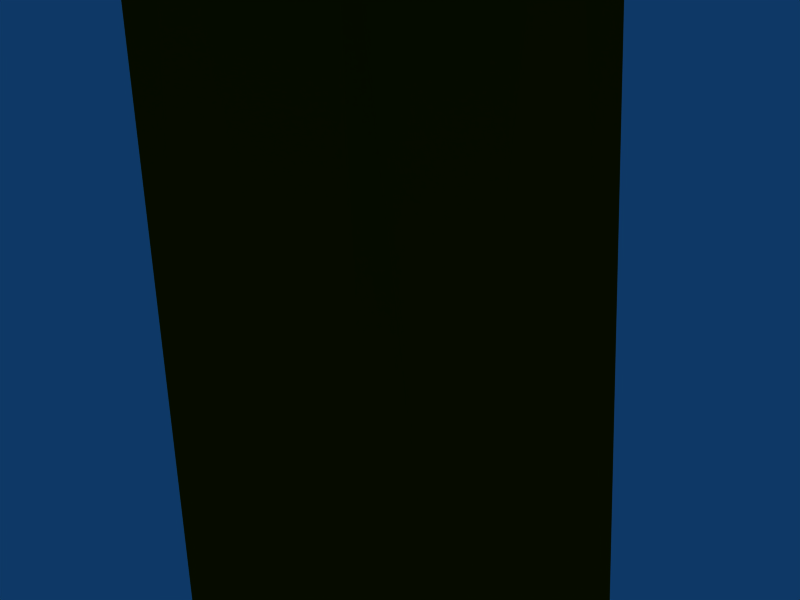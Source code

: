# Source: tree3.blend  (saved by Blender 2.49.2; exported with 4.5.12 LTS)
import bpy
from mathutils import Matrix  # noqa: F401  (used for matrix-valued properties, if any)

bpy.ops.wm.read_factory_settings(use_empty=True)
scene = bpy.context.scene
scene.name = 'Scene'

# ---- collections
col_collection_1 = bpy.data.collections.new('Collection 1'); scene.collection.children.link(col_collection_1)

# ---- materials (node trees are filled in below, after node groups)
mat_material_003 = bpy.data.materials.new('Material.003')
mat_material_003.alpha_threshold = 0.0
mat_material_003.diffuse_color = (0.4157, 0.2078, 0.0, 1.0)
mat_material_003.roughness = 0.5
mat_material_003.line_color = (0.0, 0.0, 0.0, 1.0)
mat_material_004 = bpy.data.materials.new('Material.004')
mat_material_004.alpha_threshold = 0.0
mat_material_004.diffuse_color = (0.07451, 0.2549, 0.0549, 1.0)
mat_material_004.roughness = 0.5
mat_material_004.line_color = (0.0, 0.0, 0.0, 1.0)

# ---- material node trees

# ---- world
world_world = bpy.data.worlds.new('World'); scene.world = world_world
world_world.color = (0.05656, 0.2208, 0.4)
world_world.use_sun_shadow = False
world_world.sun_shadow_jitter_overblur = 0.0
world_world.cycles.sampling_method = 'MANUAL'
world_world.cycles.sample_map_resolution = 256

# ---- cameras
cam_camera = bpy.data.cameras.new('Camera')
cam_camera.passepartout_alpha = 0.2
cam_camera.clip_end = 100.0
cam_camera.lens = 35.0
cam_camera.ortho_scale = 7.314
cam_camera.show_passepartout = False
cam_camera.show_safe_areas = True
cam_camera.dof.focus_distance = 0.0
cam_camera.dof.aperture_fstop = 128.0

# ---- lights
light_spot = bpy.data.lights.new('Spot', 'POINT')
light_spot.transmission_factor = 0.0
light_spot.cutoff_distance = 30.0
light_spot.energy = 100.0
light_spot.shadow_buffer_clip_start = 1.001
light_spot.shadow_soft_size = 1.0
light_spot.shadow_maximum_resolution = 0.006
light_spot.use_absolute_resolution = True
light_spot.cycles.use_multiple_importance_sampling = False

# ---- meshes
me_mesh_003 = bpy.data.meshes.new('Mesh.003')
me_mesh_003.from_pydata([(2.088, 1.925, 6.296), (3.094, 2.861, -8.884), (3.268, -0.8915, 7.46), (0.5522, -3.718, 9.574), (2.748, -6.154, 11.61), (1.983, -2.045, 6.841), (2.543, -0.9774, 10.46), (2.424, -2.14, 10.13), (2.98, -6.315, 13.35), (0.08196, 3.329, -7.636), (-2.75, 0.3678, 6.731), (-2.777, -0.5642, 0.9136), (-2.187, 2.206, 1.886), (-0.09863, -2.463, 6.704), (2.158, -2.096, -6.268), (-2.407, -2.504, -7.367), (-1.797, 1.972, 9.203), (-2.006, 2.065, 2.564), (-1.074, 2.396, 2.228), (5.225, 0.6386, 7.953), (0.01867, 1.771, 11.78), (-1.352, 1.232, 11.94), (0.289, 1.488, 15.27), (-1.16, 0.9019, 18.55), (0.9822, -6.749, 13.19), (-0.05578, -2.489, 10.83), (-2.445, 1.246, -5.475), (-2.025, 2.034, -2.149), (-4.019, 2.861, -9.347), (2.895, 2.542, -9.394), (-5.072, 1.871, -8.403), (-0.43, -3.344, -9.22), (0.1631, 1.763, -9.4), (3.84, -0.1116, -9.555), (2.653, -1.111, -5.961), (1.87, -0.4784, 11.57), (1.576, 1.182, 11.22), (2.946, 0.09477, 10.56), (8.052, 4.18, 14.12), (7.705, 3.56, 9.584), (1.544, 1.87, 10.55), (7.444, 5.529, 13.99), (4.132, 2.072, 7.937), (2.245, 1.093, 10.9), (3.47, -2.84, -8.456), (-6.341, -2.171, 9.901), (1.293, -0.8994, 15.59), (1.342, 1.081, 14.72), (-0.6056, -1.584, 11.61), (-1.396, -0.4549, 13.06), (-4.187, -2.535, 12.05), (-6.029, -0.8963, 13.99), (-6.677, -2.293, 15.56), (-2.709, 0.03263, 10.75), (-2.514, 0.8296, 0.5584), (-2.396, 1.343, 0.7979), (1.205, 1.265, 17.91), (1.976, 3.973, 13.88), (0.8348, 4.396, 15.48), (0.7065, 2.328, 12.73), (0.2799, 2.585, 13.68), (0.6916, 5.363, 14.27), (1.767, 4.167, 14.98), (-2.177, -1.959, 6.795), (-2.113, -1.883, 10.76), (-2.836, -3.09, -8.466), (-4.96, -0.7503, 12.68), (4.299, 0.9461, -8.797), (-4.85, -1.832, 15.54), (-0.9671, -3.922, -8.089), (1.749, 5.705, 14.28), (2.012, 5.697, 17.22), (0.9909, 6.126, 17.23), (-1.068, -0.8856, 18.7), (9.951, 5.663, 14.15), (9.458, 4.208, 13.08), (8.247, 6.594, 15.9), (8.51, 4.67, 17.58), (7.326, 4.761, 17.61), (0.86, 0.4775, 19.32), (0.7436, -1.058, 18.78), (-4.377, 0.0575, -9.51), (7.711, 5.947, 18.22), (3.695, -2.967, -9.258)], [], [(0, 2, 1), (3, 5, 4), (6, 8, 7), (9, 0, 1), (10, 11, 63), (55, 17, 12), (13, 14, 5), (13, 15, 14), (16, 18, 17), (0, 19, 2), (0, 18, 16), (0, 9, 18), (10, 54, 11), (20, 16, 21), (21, 23, 22), (24, 6, 25), (55, 10, 17), (55, 27, 26), (15, 63, 11), (28, 9, 29), (15, 26, 30), (31, 32, 83), (33, 32, 29), (14, 34, 5), (11, 54, 26), (11, 26, 15), (6, 2, 19), (35, 37, 36), (6, 37, 35), (6, 35, 25), (37, 6, 19), (38, 19, 39), (40, 41, 39), (40, 42, 16), (37, 19, 38), (43, 41, 40), (1, 2, 34), (1, 34, 44), (26, 27, 9), (26, 9, 30), (44, 34, 14), (44, 14, 15), (12, 17, 18), (27, 18, 9), (45, 10, 63), (25, 3, 24), (35, 47, 46), (35, 46, 48), (49, 23, 21), (50, 45, 63), (51, 10, 45), (52, 45, 50), (16, 17, 10), (16, 10, 53), (54, 10, 55), (54, 55, 26), (27, 55, 12), (27, 12, 18), (42, 40, 39), (42, 39, 19), (40, 16, 20), (36, 47, 35), (8, 6, 24), (4, 24, 3), (22, 56, 47), (57, 47, 36), (22, 47, 58), (59, 57, 36), (20, 21, 22), (60, 22, 58), (61, 60, 58), (62, 58, 47), (2, 6, 7), (5, 7, 4), (63, 15, 13), (63, 13, 64), (81, 65, 30), (28, 30, 9), (53, 10, 51), (53, 66, 64), (64, 66, 50), (64, 50, 63), (83, 32, 33), (44, 67, 1), (51, 45, 52), (68, 52, 50), (15, 30, 65), (15, 69, 44), (64, 13, 25), (64, 49, 21), (57, 59, 70), (57, 70, 71), (58, 62, 71), (58, 72, 61), (56, 22, 23), (73, 23, 49), (51, 52, 68), (66, 68, 50), (51, 68, 66), (51, 66, 53), (74, 39, 41), (38, 41, 43), (75, 39, 74), (76, 74, 41), (75, 74, 77), (38, 78, 41), (53, 64, 21), (53, 21, 16), (79, 23, 73), (56, 46, 47), (48, 73, 49), (48, 49, 64), (80, 79, 73), (80, 73, 48), (57, 71, 62), (57, 62, 47), (40, 20, 36), (40, 36, 43), (59, 36, 20), (60, 20, 22), (8, 24, 4), (8, 4, 7), (48, 64, 25), (48, 25, 35), (13, 5, 3), (13, 3, 25), (43, 36, 37), (43, 37, 38), (5, 34, 2), (5, 2, 7), (38, 39, 75), (38, 75, 77), (71, 70, 72), (71, 72, 58), (61, 72, 70), (61, 70, 59), (32, 31, 81), (28, 81, 30), (77, 74, 82), (77, 78, 38), (82, 41, 78), (82, 78, 77), (29, 9, 1), (29, 1, 67), (28, 29, 32), (28, 32, 81), (79, 80, 56), (79, 56, 23), (80, 48, 46), (80, 46, 56), (0, 16, 42), (0, 42, 19), (33, 29, 67), (33, 67, 83), (65, 81, 31), (69, 31, 83), (83, 67, 44), (83, 44, 69), (65, 31, 69), (65, 69, 15), (82, 74, 76), (82, 76, 41), (59, 20, 60), (59, 60, 61)])
_uv = me_mesh_003.uv_layers.new(name='UVTex')
_uv.uv.foreach_set('vector', [0.625, 0.8032, 0.7812, 0.7786, 0.625, 0.9233, 0.5078, 0.4617, 0.625, 0.452, 0.6094, 0.4636, 0.8125, 0.7543, 0.625, 0.4957, 0.625, 0.4915, 0.5, 0.892, 0.625, 0.8032, 0.625, 0.9233, 0.2656, 0.7955, 0.2188, 0.8616, 0.125, 0.798, 0.375, 0.8616, 0.25, 0.8616, 0.3125, 0.8297, 0.4688, 0.4525, 0.625, 0.375, 0.625, 0.452, 0.4688, 0.4525, 0.375, 0.3637, 0.625, 0.375, 0.3594, 0.7666, 0.4323, 0.8435, 0.375, 0.8404, 0.625, 0.8032, 0.7188, 0.767, 0.7812, 0.7786, 0.625, 0.8032, 0.4323, 0.8435, 0.3594, 0.7666, 0.625, 0.8032, 0.5, 0.892, 0.4323, 0.8435, 0.2656, 0.7955, 0.3125, 0.8616, 0.2188, 0.8616, 0.5156, 0.75, 0.3594, 0.7666, 0.3867, 0.7031, 0.3867, 0.7031, 0.375, 0.6875, 0.5078, 0.75, 0.5, 0.4894, 0.625, 0.5625, 0.4531, 0.4957, 0.375, 0.8616, 0.2656, 0.7955, 0.375, 0.8191, 0.25, 0.8616, 0.375, 0.8616, 0.3125, 0.8717, 0.1562, 0.8863, 0.125, 0.798, 0.2188, 0.8616, 0.375, 1.0, 0.5, 0.892, 0.625, 1.0, 0.1562, 0.8863, 0.3125, 0.8717, 0.2969, 0.8977, 0.4688, 0.2188, 0.5156, 0.08594, 0.5938, 0.3012, 0.75, 1.0, 0.5156, 0.08594, 0.625, 0.0, 0.625, 0.375, 0.8125, 0.8717, 0.875, 0.798, 0.2188, 0.8616, 0.2812, 0.8616, 0.3125, 0.8717, 0.2188, 0.8616, 0.3125, 0.8717, 0.1562, 0.8863, 0.8125, 0.7543, 0.7812, 0.7786, 0.7188, 0.767, 0.625, 0.5938, 0.625, 0.625, 0.625, 0.7344, 0.625, 0.5625, 0.75, 0.75, 0.625, 0.5938, 0.625, 0.5625, 0.625, 0.5938, 0.4531, 0.4957, 0.75, 0.75, 0.625, 0.5625, 0.7188, 0.767, 0.75, 0.75, 0.7188, 0.767, 0.6875, 0.7638, 0.5938, 0.75, 0.625, 0.75, 0.6875, 0.7638, 0.5938, 0.75, 0.6172, 0.7709, 0.3594, 0.7666, 0.75, 0.75, 0.7188, 0.767, 0.75, 0.75, 0.6875, 0.75, 0.625, 0.75, 0.5938, 0.75, 0.625, 0.9233, 0.7812, 0.7786, 0.8125, 0.8717, 0.625, 0.9233, 0.8125, 0.8717, 0.875, 0.8977, 0.3125, 0.8717, 0.375, 0.8683, 0.5, 0.892, 0.3125, 0.8717, 0.5, 0.892, 0.2969, 0.8977, 0.875, 0.8977, 0.8125, 0.8717, 0.875, 0.875, 0.625, 0.3523, 0.625, 0.375, 0.375, 0.3637, 0.375, 0.851, 0.25, 0.8616, 0.4323, 0.8435, 0.375, 0.8683, 0.4323, 0.8435, 0.5, 0.892, 0.1875, 0.7941, 0.2656, 0.7955, 0.125, 0.798, 0.4531, 0.4957, 0.5078, 0.4617, 0.5, 0.4894, 0.625, 0.5938, 0.625, 0.7305, 0.6094, 0.5469, 0.625, 0.5938, 0.6094, 0.5469, 0.4688, 0.5, 0.375, 0.5938, 0.375, 0.6875, 0.3867, 0.7031, 0.125, 0.7527, 0.1875, 0.7941, 0.125, 0.798, 0.25, 0.7569, 0.2656, 0.7955, 0.1875, 0.7941, 0.1875, 0.7532, 0.1875, 0.7941, 0.125, 0.7527, 0.3594, 0.7666, 0.375, 0.8404, 0.2656, 0.7955, 0.3594, 0.7666, 0.2656, 0.7955, 0.25, 0.75, 0.3125, 0.8616, 0.2656, 0.7955, 0.375, 0.8616, 0.25, 0.8683, 0.25, 0.8616, 0.3125, 0.8717, 0.375, 0.875, 0.25, 0.875, 0.3125, 0.8297, 0.375, 0.8683, 0.375, 0.851, 0.4323, 0.8435, 0.6172, 0.7709, 0.5938, 0.75, 0.6875, 0.7638, 0.6172, 0.7709, 0.6875, 0.7638, 0.7188, 0.767, 0.5938, 0.75, 0.3594, 0.7666, 0.5156, 0.75, 0.625, 0.7344, 0.625, 0.7305, 0.625, 0.5938, 0.625, 0.4957, 0.625, 0.5625, 0.5, 0.4894, 0.6094, 0.4636, 0.5, 0.4894, 0.5078, 0.4617, 0.5078, 0.75, 0.5781, 0.7344, 0.625, 0.7305, 0.625, 0.75, 0.625, 0.7305, 0.625, 0.7344, 0.5078, 0.75, 0.625, 0.7305, 0.5312, 0.75, 0.5312, 0.75, 0.625, 0.75, 0.625, 0.7344, 0.5156, 0.75, 0.3867, 0.7031, 0.5078, 0.75, 0.5, 0.75, 0.5078, 0.75, 0.5312, 0.75, 0.5, 0.75, 0.5, 0.75, 0.5312, 0.75, 0.625, 0.75, 0.5312, 0.75, 0.625, 0.7305, 0.7812, 0.7786, 0.8125, 0.7543, 0.875, 0.7585, 0.625, 0.452, 0.625, 0.4915, 0.6094, 0.4636, 0.375, 0.452, 0.375, 0.3637, 0.4688, 0.4525, 0.375, 0.452, 0.4688, 0.4525, 0.375, 0.5156, 0.25, 1.0, 0.1562, 0.9488, 0.2969, 0.8977, 0.375, 1.0, 0.2969, 0.8977, 0.5, 0.892, 0.25, 0.75, 0.2656, 0.7955, 0.25, 0.7569, 0.25, 0.75, 0.25, 0.75, 0.125, 0.75, 0.125, 0.75, 0.25, 0.75, 0.125, 0.7527, 0.125, 0.75, 0.125, 0.7527, 0.125, 0.798, 0.5938, 0.3012, 0.5156, 0.08594, 0.625, 0.125, 0.875, 0.8977, 0.7188, 0.9233, 0.625, 0.9233, 0.25, 0.7569, 0.1875, 0.7941, 0.1875, 0.7532, 0.1562, 0.75, 0.1875, 0.7532, 0.125, 0.7527, 0.1562, 0.8863, 0.2969, 0.8977, 0.1562, 0.9488, 0.375, 0.3637, 0.4688, 0.3267, 0.625, 0.3523, 0.375, 0.5156, 0.4688, 0.4525, 0.4531, 0.4957, 0.375, 0.5156, 0.375, 0.5938, 0.3867, 0.7031, 0.625, 0.75, 0.5312, 0.75, 0.5938, 0.75, 0.625, 0.75, 0.5938, 0.75, 0.625, 0.75, 0.5312, 0.75, 0.625, 0.75, 0.625, 0.75, 0.5312, 0.75, 0.5234, 0.75, 0.5, 0.75, 0.5781, 0.7344, 0.5078, 0.75, 0.375, 0.6875, 0.3945, 0.5391, 0.375, 0.6875, 0.375, 0.5938, 0.25, 0.7569, 0.1875, 0.7532, 0.1562, 0.75, 0.25, 0.75, 0.1562, 0.75, 0.125, 0.7527, 0.25, 0.7569, 0.1562, 0.75, 0.25, 0.75, 0.25, 0.7569, 0.25, 0.75, 0.25, 0.75, 0.6875, 0.75, 0.6875, 0.7638, 0.625, 0.75, 0.75, 0.75, 0.625, 0.75, 0.6875, 0.75, 0.75, 0.75, 0.6875, 0.7638, 0.6875, 0.75, 0.625, 0.75, 0.6875, 0.75, 0.625, 0.75, 0.75, 0.75, 0.6875, 0.75, 0.75, 0.75, 0.75, 0.75, 0.7188, 0.75, 0.625, 0.75, 0.375, 0.625, 0.375, 0.5156, 0.3867, 0.7031, 0.375, 0.625, 0.3867, 0.7031, 0.3594, 0.7666, 0.5391, 0.6406, 0.375, 0.6875, 0.3945, 0.5391, 0.5781, 0.7344, 0.6094, 0.5469, 0.625, 0.7305, 0.4688, 0.5, 0.3945, 0.5391, 0.375, 0.5938, 0.4688, 0.5, 0.375, 0.5938, 0.375, 0.5156, 0.5469, 0.5, 0.5391, 0.6406, 0.3945, 0.5391, 0.5469, 0.5, 0.3945, 0.5391, 0.4688, 0.5, 0.625, 0.75, 0.625, 0.75, 0.625, 0.75, 0.625, 0.75, 0.625, 0.75, 0.625, 0.7305, 0.5938, 0.75, 0.5156, 0.75, 0.625, 0.7344, 0.5938, 0.75, 0.625, 0.7344, 0.625, 0.6875, 0.5312, 0.75, 0.625, 0.7344, 0.5156, 0.75, 0.5, 0.75, 0.5156, 0.75, 0.5078, 0.75, 0.625, 0.4957, 0.5, 0.4894, 0.6094, 0.4636, 0.625, 0.4957, 0.6094, 0.4636, 0.625, 0.4915, 0.4688, 0.5, 0.375, 0.5156, 0.4531, 0.4957, 0.4688, 0.5, 0.4531, 0.4957, 0.625, 0.5938, 0.4688, 0.4525, 0.625, 0.452, 0.5078, 0.4617, 0.4688, 0.4525, 0.5078, 0.4617, 0.4531, 0.4957, 0.625, 0.6875, 0.625, 0.7344, 0.625, 0.625, 0.6875, 0.75, 0.75, 0.75, 0.75, 0.75, 0.875, 0.798, 0.8125, 0.8717, 0.7812, 0.7786, 0.875, 0.798, 0.7812, 0.7786, 0.875, 0.7585, 0.75, 0.75, 0.6875, 0.7638, 0.75, 0.75, 0.75, 0.75, 0.75, 0.75, 0.75, 0.75, 0.625, 0.75, 0.5938, 0.75, 0.5234, 0.75, 0.625, 0.75, 0.5234, 0.75, 0.5312, 0.75, 0.5, 0.75, 0.5234, 0.75, 0.5938, 0.75, 0.5, 0.75, 0.5938, 0.75, 0.5312, 0.75, 0.5156, 0.08594, 0.4688, 0.2188, 0.4062, 0.125, 0.375, 1.0, 0.25, 1.0, 0.2969, 0.8977, 0.75, 0.75, 0.6875, 0.75, 0.6562, 0.75, 0.75, 0.75, 0.7188, 0.75, 0.75, 0.75, 0.6562, 0.75, 0.625, 0.75, 0.7188, 0.75, 0.6562, 0.75, 0.7188, 0.75, 0.75, 0.75, 0.625, 1.0, 0.5, 0.892, 0.625, 0.9233, 0.625, 1.0, 0.625, 0.9233, 0.7188, 0.9233, 0.375, 0.0, 0.625, 0.0, 0.5156, 0.08594, 0.375, 0.0, 0.5156, 0.08594, 0.4062, 0.125, 0.5391, 0.6406, 0.5469, 0.5, 0.5781, 0.7344, 0.5391, 0.6406, 0.5781, 0.7344, 0.375, 0.6875, 0.5469, 0.5, 0.4688, 0.5, 0.6094, 0.5469, 0.5469, 0.5, 0.6094, 0.5469, 0.5781, 0.7344, 0.625, 0.8032, 0.3594, 0.7666, 0.6172, 0.7709, 0.625, 0.8032, 0.6172, 0.7709, 0.7188, 0.767, 0.75, 1.0, 0.625, 0.0, 0.7188, 0.9233, 0.75, 1.0, 0.7188, 0.9233, 0.875, 0.9488, 0.375, 0.3012, 0.4062, 0.125, 0.4688, 0.2188, 0.4688, 0.3267, 0.4688, 0.2188, 0.5938, 0.3012, 0.875, 0.9488, 0.7188, 0.9233, 0.875, 0.8977, 0.5938, 0.3012, 0.625, 0.3523, 0.4688, 0.3267, 0.375, 0.3012, 0.4688, 0.2188, 0.4688, 0.3267, 0.375, 0.3012, 0.4688, 0.3267, 0.375, 0.3637, 0.6562, 0.75, 0.6875, 0.75, 0.625, 0.75, 0.6562, 0.75, 0.625, 0.75, 0.625, 0.75, 0.5312, 0.75, 0.5156, 0.75, 0.5, 0.75, 0.5312, 0.75, 0.5, 0.75, 0.5, 0.75])
me_mesh_003.materials.append(mat_material_003)
me_mesh_003.materials.append(mat_material_004)
me_mesh_003.use_remesh_preserve_volume = False
me_mesh_003.use_remesh_preserve_attributes = False
me_mesh_003.use_mirror_vertex_groups = False
me_mesh_003.update()
me_mesh_002 = bpy.data.meshes.new('Mesh.002')
me_mesh_002.from_pydata([(-6.708, -2.853, 59.63), (-4.02, -0.3837, 71.43), (-3.568, -8.536, 54.82), (7.453, 0.1839, 11.98), (-9.348, 6.548, 18.53), (-7.289, -0.7604, 13.15), (15.25, -0.3476, 35.68), (3.618, 4.165, 59.02), (-12.75, 1.598, 37.28), (-11.7, 7.538, 24.08), (-11.53, 7.604, 36.65), (4.193, -4.023, 59.18), (5.17, -9.612, 54.26), (0.928, 0.8836, 71.4), (8.494, -15.01, 24.17), (-5.292, -15.0, 25.67), (2.336, -15.5, 39.47), (-8.95, -10.1, 38.36), (3.928, 9.712, 53.6), (5.757, 15.34, 37.33), (10.03, 11.91, 36.18), (-4.023, 1.291, 71.42), (-7.755, 2.738, 59.94), (-6.809, 4.856, 59.17), (5.22, 16.26, 24.1), (12.9, 7.36, 22.83), (15.85, 0.392, 23.0), (15.02, -6.817, 35.86), (12.63, -12.04, 36.54), (3.16, 1.887, 59.77), (16.23, -6.572, 23.17), (7.849, -11.39, 14.4), (-6.913, -12.55, 16.1), (-4.133, 10.12, 53.72), (0.3349, 10.48, 56.49), (-0.6056, 0.775, 77.15), (-8.429, 12.7, 36.69), (-4.047, 15.7, 37.52), (-3.574, 16.45, 24.29), (0.9167, 16.58, 38.08), (-13.49, -6.258, 25.71), (-7.727, -0.5191, 60.1), (8.104, -14.93, 38.16), (-4.724, 10.4, 16.75), (-7.767, 13.53, 24.32), (-7.425, -6.9, 12.49), (7.681, -5.618, 10.98), (-10.62, -10.95, 18.81), (-3.774, -13.81, 39.23), (8.746, 7.209, 17.53), (4.182, 14.15, 16.3), (13.19, 0.4619, 14.45), (13.59, -5.536, 13.65), (12.08, -9.906, 16.43), (13.83, -12.16, 23.5), (-10.83, -12.07, 26.02), (-12.61, -0.6119, 16.4), (-13.66, 0.8181, 24.99), (-6.779, 12.71, 19.23), (-3.528, 14.1, 16.53), (7.392, 12.76, 18.73), (-8.959, 9.568, 18.69), (9.376, 13.24, 23.77), (1.297, -9.917, 57.45), (-0.6099, -0.8444, 77.16), (-12.72, -7.06, 16.17), (-11.73, 4.046, 18.56)], [], [(0, 2, 1), (3, 5, 4), (6, 7, 11), (8, 10, 9), (11, 13, 12), (14, 16, 15), (2, 0, 17), (8, 22, 10), (18, 20, 19), (21, 23, 22), (24, 19, 20), (25, 6, 26), (27, 6, 11), (28, 11, 12), (13, 29, 7), (18, 7, 20), (30, 6, 27), (31, 14, 32), (33, 35, 34), (23, 36, 22), (36, 33, 37), (36, 37, 38), (38, 39, 24), (4, 49, 3), (20, 7, 6), (20, 6, 25), (32, 14, 15), (40, 17, 41), (54, 30, 28), (14, 28, 42), (43, 49, 4), (44, 9, 36), (45, 46, 32), (47, 32, 15), (41, 1, 22), (41, 22, 8), (42, 28, 12), (48, 2, 17), (50, 38, 24), (49, 25, 51), (60, 25, 49), (50, 49, 43), (31, 32, 46), (51, 3, 49), (30, 54, 53), (52, 53, 46), (51, 25, 26), (52, 30, 53), (52, 46, 51), (52, 51, 30), (53, 14, 31), (53, 31, 46), (54, 28, 14), (54, 14, 53), (40, 41, 8), (45, 5, 3), (45, 32, 47), (40, 47, 55), (65, 56, 45), (65, 45, 47), (46, 45, 3), (46, 3, 51), (56, 40, 57), (56, 57, 9), (66, 56, 9), (61, 9, 58), (58, 9, 44), (59, 38, 50), (50, 24, 60), (50, 60, 49), (43, 61, 58), (59, 58, 38), (62, 60, 24), (62, 24, 20), (30, 51, 26), (30, 26, 6), (55, 47, 15), (17, 15, 48), (63, 16, 12), (63, 12, 64), (16, 14, 42), (16, 42, 12), (23, 21, 33), (23, 33, 36), (13, 7, 18), (35, 18, 34), (65, 47, 40), (65, 40, 56), (56, 4, 5), (56, 5, 45), (11, 7, 29), (11, 29, 13), (55, 15, 17), (55, 17, 40), (35, 33, 21), (64, 1, 2), (16, 2, 48), (16, 48, 15), (63, 64, 2), (63, 2, 16), (39, 33, 34), (39, 34, 18), (35, 21, 64), (13, 64, 12), (39, 38, 37), (39, 37, 33), (57, 40, 8), (57, 8, 9), (39, 18, 19), (39, 19, 24), (28, 30, 27), (28, 27, 11), (36, 9, 10), (36, 10, 22), (4, 9, 61), (4, 61, 43), (4, 56, 66), (4, 66, 9), (38, 58, 44), (38, 44, 36), (59, 50, 43), (59, 43, 58), (35, 64, 13), (35, 13, 18), (62, 20, 25), (62, 25, 60), (0, 1, 41), (0, 41, 17), (21, 22, 1), (21, 1, 64)])
_uv = me_mesh_002.uv_layers.new(name='UVTex')
_uv.uv.foreach_set('vector', [0.375, 0.5, 0.4375, 0.4375, 0.4375, 0.5625, 0.5625, 0.125, 0.4375, 0.125, 0.375, 0.07102, 0.75, 0.875, 0.625, 0.75, 0.875, 0.75, 0.25, 0.875, 0.3125, 0.875, 0.3108, 0.95, 0.625, 0.5, 0.5625, 0.6875, 0.5625, 0.4375, 0.5625, 0.3125, 0.5, 0.375, 0.4375, 0.3125, 0.4375, 0.4375, 0.375, 0.5, 0.375, 0.375, 0.25, 0.875, 0.3125, 0.75, 0.3125, 0.875, 0.5625, 0.8125, 0.625, 0.875, 0.5625, 0.875, 0.4375, 0.6875, 0.375, 0.75, 0.375, 0.6875, 0.5625, 0.9375, 0.5625, 0.875, 0.625, 0.875, 0.6885, 0.95, 0.75, 0.875, 0.75, 0.9375, 0.8125, 0.875, 0.75, 0.875, 0.875, 0.75, 0.625, 0.375, 0.625, 0.5, 0.5625, 0.4375, 0.5625, 0.6875, 0.625, 0.6875, 0.625, 0.75, 0.5625, 0.8125, 0.625, 0.75, 0.625, 0.875, 0.8125, 0.9375, 0.75, 0.875, 0.8125, 0.875, 0.5625, 0.25, 0.5625, 0.3125, 0.4375, 0.25, 0.4375, 0.8125, 0.5, 0.6875, 0.5, 0.8125, 0.375, 0.75, 0.375, 0.875, 0.3125, 0.75, 0.375, 0.875, 0.4375, 0.8125, 0.4375, 0.875, 0.375, 0.875, 0.4375, 0.875, 0.4375, 0.9375, 0.4375, 0.9375, 0.5, 0.875, 0.5625, 0.9375, 0.375, 0.07102, 0.625, 0.06755, 0.5625, 0.125, 0.625, 0.875, 0.625, 0.75, 0.75, 0.875, 0.625, 0.875, 0.75, 0.875, 0.6885, 0.95, 0.4375, 0.25, 0.5625, 0.3125, 0.4375, 0.3125, 0.1875, 0.9375, 0.125, 0.875, 0.1875, 0.75, 0.875, 0.9375, 0.8125, 0.9375, 0.875, 0.875, 0.5625, 0.3125, 0.625, 0.375, 0.5625, 0.375, 0.4375, 0.0345, 0.625, 0.06755, 0.375, 0.07102, 0.375, 0.9375, 0.3108, 0.95, 0.375, 0.875, 0.4375, 0.1875, 0.5625, 0.1875, 0.4375, 0.25, 0.375, 0.25, 0.4375, 0.25, 0.4375, 0.3125, 0.375, 0.5625, 0.4375, 0.5625, 0.375, 0.6875, 0.1875, 0.75, 0.3125, 0.75, 0.25, 0.875, 0.5625, 0.375, 0.625, 0.375, 0.5625, 0.4375, 0.4375, 0.375, 0.4375, 0.4375, 0.375, 0.375, 0.5625, 1.0, 0.4375, 0.9375, 0.5625, 0.9375, 0.6926, 1.0, 0.6885, 0.95, 0.75, 1.0, 0.625, 1.0, 0.6885, 0.95, 0.6926, 1.0, 0.5625, 0.0, 0.625, 0.06755, 0.4375, 0.0345, 0.5625, 0.25, 0.4375, 0.25, 0.5625, 0.1875, 0.625, 0.125, 0.5625, 0.125, 0.625, 0.06755, 0.8125, 0.9375, 0.875, 0.9375, 0.875, 1.0, 0.625, 0.1875, 0.625, 0.25, 0.5625, 0.1875, 0.75, 1.0, 0.6885, 0.95, 0.75, 0.9375, 0.8125, 1.0, 0.8125, 0.9375, 0.875, 1.0, 0.625, 0.1875, 0.5625, 0.1875, 0.625, 0.125, 0.8125, 1.0, 0.75, 1.0, 0.8125, 0.9375, 0.625, 0.25, 0.5625, 0.3125, 0.5625, 0.25, 0.625, 0.25, 0.5625, 0.25, 0.5625, 0.1875, 0.625, 0.3125, 0.625, 0.375, 0.5625, 0.3125, 0.625, 0.3125, 0.5625, 0.3125, 0.625, 0.25, 0.1875, 0.9375, 0.1875, 0.75, 0.25, 0.875, 0.4375, 0.1875, 0.4375, 0.125, 0.5625, 0.125, 0.4375, 0.1875, 0.4375, 0.25, 0.375, 0.25, 0.1875, 0.9375, 0.125, 1.0, 0.125, 0.9375, 0.375, 0.1875, 0.375, 0.125, 0.4375, 0.1875, 0.375, 0.1875, 0.4375, 0.1875, 0.375, 0.25, 0.5625, 0.1875, 0.4375, 0.1875, 0.5625, 0.125, 0.5625, 0.1875, 0.5625, 0.125, 0.625, 0.125, 0.25, 1.0, 0.1875, 0.9375, 0.25, 0.9375, 0.25, 1.0, 0.25, 0.9375, 0.3108, 0.95, 0.277, 1.0, 0.25, 1.0, 0.3108, 0.95, 0.3395, 1.0, 0.3108, 0.95, 0.375, 1.0, 0.375, 1.0, 0.3108, 0.95, 0.375, 0.9375, 0.4375, 1.0, 0.4375, 0.9375, 0.5625, 1.0, 0.5625, 1.0, 0.5625, 0.9375, 0.625, 1.0, 0.5625, 0.0, 0.625, 0.0, 0.625, 0.06755, 0.4375, 0.0345, 0.375, 0.03551, 0.375, 0.0, 0.4375, 1.0, 0.375, 1.0, 0.4375, 0.9375, 0.625, 0.9375, 0.625, 1.0, 0.5625, 0.9375, 0.625, 0.9375, 0.5625, 0.9375, 0.625, 0.875, 0.8125, 0.9375, 0.75, 1.0, 0.75, 0.9375, 0.8125, 0.9375, 0.75, 0.9375, 0.75, 0.875, 0.375, 0.3125, 0.375, 0.25, 0.4375, 0.3125, 0.375, 0.375, 0.4375, 0.3125, 0.4375, 0.375, 0.5, 0.4375, 0.5, 0.375, 0.5625, 0.4375, 0.5, 0.4375, 0.5625, 0.4375, 0.5, 0.5625, 0.5, 0.375, 0.5625, 0.3125, 0.5625, 0.375, 0.5, 0.375, 0.5625, 0.375, 0.5625, 0.4375, 0.375, 0.75, 0.4375, 0.6875, 0.4375, 0.8125, 0.375, 0.75, 0.4375, 0.8125, 0.375, 0.875, 0.5625, 0.6875, 0.625, 0.75, 0.5625, 0.8125, 0.5, 0.6875, 0.5625, 0.8125, 0.5, 0.8125, 0.1875, 1.0, 0.125, 1.0, 0.1875, 0.9375, 0.1875, 1.0, 0.1875, 0.9375, 0.25, 1.0, 0.375, 0.125, 0.375, 0.07102, 0.4375, 0.125, 0.375, 0.125, 0.4375, 0.125, 0.4375, 0.1875, 0.875, 0.75, 0.625, 0.75, 0.6875, 0.75, 0.625, 0.5, 0.625, 0.6875, 0.5625, 0.6875, 0.375, 0.3125, 0.4375, 0.3125, 0.375, 0.375, 0.125, 0.9375, 0.125, 0.875, 0.1875, 0.9375, 0.5, 0.6875, 0.4375, 0.8125, 0.4375, 0.6875, 0.5, 0.5625, 0.4375, 0.5625, 0.4375, 0.4375, 0.5, 0.375, 0.4375, 0.4375, 0.4375, 0.375, 0.5, 0.375, 0.4375, 0.375, 0.4375, 0.3125, 0.5, 0.4375, 0.5, 0.5625, 0.4375, 0.4375, 0.5, 0.4375, 0.4375, 0.4375, 0.5, 0.375, 0.5, 0.875, 0.4375, 0.8125, 0.5, 0.8125, 0.5, 0.875, 0.5, 0.8125, 0.5625, 0.8125, 0.5, 0.6875, 0.4375, 0.6875, 0.5, 0.5625, 0.5625, 0.6875, 0.5, 0.5625, 0.5625, 0.4375, 0.5, 0.875, 0.4375, 0.9375, 0.4375, 0.875, 0.5, 0.875, 0.4375, 0.875, 0.4375, 0.8125, 0.25, 0.9375, 0.1875, 0.9375, 0.25, 0.875, 0.25, 0.9375, 0.25, 0.875, 0.3108, 0.95, 0.5, 0.875, 0.5625, 0.8125, 0.5625, 0.875, 0.5, 0.875, 0.5625, 0.875, 0.5625, 0.9375, 0.875, 0.875, 0.8125, 0.9375, 0.8125, 0.875, 0.875, 0.875, 0.8125, 0.875, 0.875, 0.75, 0.375, 0.875, 0.3108, 0.95, 0.3125, 0.875, 0.375, 0.875, 0.3125, 0.875, 0.3125, 0.75, 0.304, 1.0, 0.3108, 0.95, 0.3395, 1.0, 0.375, 0.07102, 0.375, 0.03551, 0.4375, 0.0345, 0.375, 0.07102, 0.375, 0.125, 0.375, 0.09801, 0.304, 1.0, 0.277, 1.0, 0.3108, 0.95, 0.4375, 0.9375, 0.375, 1.0, 0.375, 0.9375, 0.4375, 0.9375, 0.375, 0.9375, 0.375, 0.875, 0.4375, 0.0, 0.5625, 0.0, 0.4375, 0.0345, 0.4375, 0.0, 0.4375, 0.0345, 0.375, 0.0, 0.5, 0.6875, 0.5, 0.5625, 0.5625, 0.6875, 0.5, 0.6875, 0.5625, 0.6875, 0.5625, 0.8125, 0.625, 0.9375, 0.625, 0.875, 0.6885, 0.95, 0.625, 0.9375, 0.6885, 0.95, 0.625, 1.0, 0.375, 0.5, 0.4375, 0.5625, 0.375, 0.5625, 0.125, 0.75, 0.1875, 0.75, 0.125, 0.875, 0.4375, 0.6875, 0.375, 0.6875, 0.4375, 0.5625, 0.4375, 0.6875, 0.4375, 0.5625, 0.5, 0.5625])
me_mesh_002.materials.append(mat_material_004)
me_mesh_002.materials.append(mat_material_004)
me_mesh_002.use_remesh_preserve_volume = False
me_mesh_002.use_remesh_preserve_attributes = False
me_mesh_002.use_mirror_vertex_groups = False
me_mesh_002.update()

# ---- objects
ob_mesh_003 = bpy.data.objects.new('Mesh.003', me_mesh_003)
ob_mesh_002 = bpy.data.objects.new('Mesh.002', me_mesh_002)
ob_lamp = bpy.data.objects.new('Lamp', light_spot)
ob_camera = bpy.data.objects.new('Camera', cam_camera)

# ---- transforms, parenting, visibility, modifiers, constraints
ob_mesh_003.location = (0.0, 0.0, 0.0)
ob_mesh_003.lock_rotations_4d = False
ob_mesh_003.empty_display_type = 'ARROWS'
ob_mesh_003.lineart.crease_threshold = 0.0
ob_mesh_002.location = (0.0, 0.0, 0.0)
ob_mesh_002.lock_rotations_4d = False
ob_mesh_002.empty_display_type = 'ARROWS'
ob_mesh_002.lineart.crease_threshold = 0.0
ob_lamp.location = (-21.54, -23.39, 72.58)
ob_lamp.rotation_euler = (0.6503, 0.05522, 1.866)
ob_lamp.lock_rotations_4d = False
ob_lamp.empty_display_type = 'ARROWS'
ob_lamp.color = (0.0, 0.0, 0.0, 0.0)
ob_lamp.lineart.crease_threshold = 0.0
ob_camera.location = (7.481, -6.508, 5.344)
ob_camera.rotation_euler = (1.109, 0.01082, 0.8149)
ob_camera.lock_rotations_4d = False
ob_camera.empty_display_type = 'ARROWS'
ob_camera.color = (0.0, 0.0, 0.0, 0.0)
ob_camera.display_type = 'WIRE'
ob_camera.lineart.crease_threshold = 0.0

# ---- collection membership
col_collection_1.objects.link(ob_mesh_003)
col_collection_1.objects.link(ob_mesh_002)
col_collection_1.objects.link(ob_lamp)
col_collection_1.objects.link(ob_camera)

# ---- scene / render settings (as saved in the file)
scene.camera = ob_camera
scene.frame_start = 1; scene.frame_end = 250; scene.frame_set(1)
scene.render.engine = 'BLENDER_EEVEE_NEXT'
scene.render.image_settings.file_format = 'JPEG'
scene.render.image_settings.color_mode = 'RGB'
scene.render.image_settings.compression = 90
scene.render.resolution_x = 800
scene.render.resolution_y = 600
scene.render.pixel_aspect_x = 100.0
scene.render.pixel_aspect_y = 100.0
scene.render.fps = 25
scene.render.dither_intensity = 0.0
scene.render.use_compositing = False
scene.render.use_sequencer = False
scene.render.bake_margin = 2
scene.render.bake_bias = 0.0
scene.render.use_stamp_time = False
scene.render.use_stamp_date = False
scene.render.use_stamp_frame = False
scene.render.use_stamp_camera = False
scene.render.use_stamp_scene = False
scene.render.use_stamp_filename = False
scene.render.use_stamp_render_time = False
scene.render.stamp_font_size = 0
scene.cycles.use_denoising = False
scene.cycles.samples = 10
scene.cycles.sampling_pattern = 'TABULATED_SOBOL'
scene.cycles.light_sampling_threshold = 0.0
scene.cycles.use_adaptive_sampling = False
scene.cycles.use_light_tree = False
scene.cycles.blur_glossy = 0.0
scene.cycles.volume_bounces = 1
scene.cycles.pixel_filter_type = 'GAUSSIAN'
scene.cycles.sample_clamp_indirect = 0.0
scene.view_settings.view_transform = 'Raw'
bpy.context.view_layer.update()
